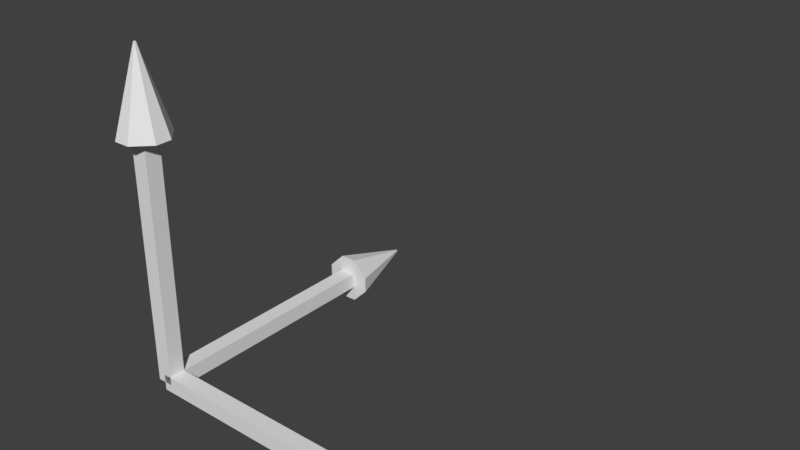 # Source: Gizmo.blend  (saved by Blender 2.79.0; exported with 4.5.12 LTS)
import bpy
from mathutils import Matrix  # noqa: F401  (used for matrix-valued properties, if any)

bpy.ops.wm.read_factory_settings(use_empty=True)
scene = bpy.context.scene
scene.name = 'Scene'

# ---- collections
col_collection_1 = bpy.data.collections.new('Collection 1'); scene.collection.children.link(col_collection_1)

# ---- materials (node trees are filled in below, after node groups)
mat_material = bpy.data.materials.new('Material')
mat_material.alpha_threshold = 0.0
mat_material.use_transparent_shadow = False
mat_material.roughness = 0.5
mat_material.line_color = (0.0, 0.0, 0.0, 1.0)

# ---- material node trees

# ---- world
world_world = bpy.data.worlds.new('World'); scene.world = world_world
world_world.color = (0.05088, 0.05088, 0.05088)
world_world.use_sun_shadow = False
world_world.sun_shadow_jitter_overblur = 0.0
world_world.cycles.sampling_method = 'MANUAL'

# ---- meshes
me_cube_002 = bpy.data.meshes.new('Cube.002')
me_cube_002.from_pydata([(0.005, 2.0, -0.005), (0.05, 0.0, -0.05), (-0.05, 1.192e-07, -0.05), (-0.005, 2.0, -0.005), (0.005, 2.0, 0.005), (0.05, -5.96e-07, 0.05), (-0.05, 3.576e-07, 0.05), (-0.005, 2.0, 0.005), (0.05, 1.5, -0.05), (-0.05, 1.5, -0.05), (0.05, 1.5, 0.05), (-0.05, 1.5, 0.05), (-0.15, 1.5, -0.05), (-0.15, 1.5, 0.05), (0.15, 1.5, -0.05), (0.15, 1.5, 0.05), (0.05, 1.5, 0.15), (-0.05, 1.5, 0.15), (0.05, 1.5, -0.15), (-0.05, 1.5, -0.15)], [], [(8, 1, 2, 9), (10, 11, 6, 5), (8, 10, 5, 1), (1, 5, 6, 2), (9, 11, 7, 3), (4, 0, 3, 7), (2, 6, 11, 9), (0, 4, 10, 8), (4, 7, 11, 10), (0, 8, 9, 3), (9, 11, 13, 12), (8, 10, 15, 14), (10, 11, 17, 16), (9, 8, 18, 19), (10, 16, 15), (13, 11, 17), (9, 12, 19), (8, 14, 18), (17, 7, 4, 16), (4, 15, 14, 0), (0, 3, 19, 18), (3, 12, 13, 7), (15, 16, 4), (13, 17, 7), (12, 3, 19), (14, 0, 18)])
me_cube_002.materials.append(mat_material)
me_cube_002.use_remesh_preserve_volume = False
me_cube_002.use_remesh_preserve_attributes = False
me_cube_002.use_mirror_vertex_groups = False
me_cube_002.update()
me_cube_001 = bpy.data.meshes.new('Cube.001')
me_cube_001.from_pydata([(0.005, 2.0, -0.005), (0.05, 0.0, -0.05), (-0.05, 1.192e-07, -0.05), (-0.005, 2.0, -0.005), (0.005, 2.0, 0.005), (0.05, -5.96e-07, 0.05), (-0.05, 3.576e-07, 0.05), (-0.005, 2.0, 0.005), (0.05, 1.5, -0.05), (-0.05, 1.5, -0.05), (0.05, 1.5, 0.05), (-0.05, 1.5, 0.05), (-0.15, 1.5, -0.05), (-0.15, 1.5, 0.05), (0.15, 1.5, -0.05), (0.15, 1.5, 0.05), (0.05, 1.5, 0.15), (-0.05, 1.5, 0.15), (0.05, 1.5, -0.15), (-0.05, 1.5, -0.15)], [], [(8, 1, 2, 9), (10, 11, 6, 5), (8, 10, 5, 1), (1, 5, 6, 2), (9, 11, 7, 3), (4, 0, 3, 7), (2, 6, 11, 9), (0, 4, 10, 8), (4, 7, 11, 10), (0, 8, 9, 3), (9, 11, 13, 12), (8, 10, 15, 14), (10, 11, 17, 16), (9, 8, 18, 19), (10, 16, 15), (13, 11, 17), (9, 12, 19), (8, 14, 18), (17, 7, 4, 16), (4, 15, 14, 0), (0, 3, 19, 18), (3, 12, 13, 7), (15, 16, 4), (13, 17, 7), (12, 3, 19), (14, 0, 18)])
me_cube_001.materials.append(mat_material)
me_cube_001.use_remesh_preserve_volume = False
me_cube_001.use_remesh_preserve_attributes = False
me_cube_001.use_mirror_vertex_groups = False
me_cube_001.update()
me_cube = bpy.data.meshes.new('Cube')
me_cube.from_pydata([(0.005, 2.0, -0.005), (0.05, 0.0, -0.05), (-0.05, 1.192e-07, -0.05), (-0.005, 2.0, -0.005), (0.005, 2.0, 0.005), (0.05, -5.96e-07, 0.05), (-0.05, 3.576e-07, 0.05), (-0.005, 2.0, 0.005), (0.05, 1.5, -0.05), (-0.05, 1.5, -0.05), (0.05, 1.5, 0.05), (-0.05, 1.5, 0.05), (-0.15, 1.5, -0.05), (-0.15, 1.5, 0.05), (0.15, 1.5, -0.05), (0.15, 1.5, 0.05), (0.05, 1.5, 0.15), (-0.05, 1.5, 0.15), (0.05, 1.5, -0.15), (-0.05, 1.5, -0.15)], [], [(8, 1, 2, 9), (10, 11, 6, 5), (8, 10, 5, 1), (1, 5, 6, 2), (9, 11, 7, 3), (4, 0, 3, 7), (2, 6, 11, 9), (0, 4, 10, 8), (4, 7, 11, 10), (0, 8, 9, 3), (9, 11, 13, 12), (8, 10, 15, 14), (10, 11, 17, 16), (9, 8, 18, 19), (10, 16, 15), (13, 11, 17), (9, 12, 19), (8, 14, 18), (17, 7, 4, 16), (4, 15, 14, 0), (0, 3, 19, 18), (3, 12, 13, 7), (15, 16, 4), (13, 17, 7), (12, 3, 19), (14, 0, 18)])
me_cube.materials.append(mat_material)
me_cube.use_remesh_preserve_volume = False
me_cube.use_remesh_preserve_attributes = False
me_cube.use_mirror_vertex_groups = False
me_cube.update()

# ---- objects
ob_cube_002 = bpy.data.objects.new('Cube.002', me_cube_002)
ob_cube_001 = bpy.data.objects.new('Cube.001', me_cube_001)
ob_cube = bpy.data.objects.new('Cube', me_cube)

# ---- transforms, parenting, visibility, modifiers, constraints
ob_cube_002.location = (0.0, 0.0, 0.0)
ob_cube_002.rotation_euler = (1.571, -7.55e-08, -1.571)
ob_cube_002.lock_rotations_4d = False
ob_cube_002.empty_display_type = 'ARROWS'
ob_cube_002.lineart.crease_threshold = 0.0
ob_cube_001.location = (0.0, 0.0, 0.0)
ob_cube_001.rotation_euler = (0.0, -0.0, -1.571)
ob_cube_001.lock_rotations_4d = False
ob_cube_001.empty_display_type = 'ARROWS'
ob_cube_001.lineart.crease_threshold = 0.0
ob_cube.location = (0.0, 0.0, 0.0)
ob_cube.lock_rotations_4d = False
ob_cube.empty_display_type = 'ARROWS'
ob_cube.lineart.crease_threshold = 0.0

# ---- collection membership
col_collection_1.objects.link(ob_cube_002)
col_collection_1.objects.link(ob_cube_001)
col_collection_1.objects.link(ob_cube)

# ---- scene / render settings (as saved in the file)
scene.frame_start = 1; scene.frame_end = 250; scene.frame_set(1)
scene.render.engine = 'BLENDER_EEVEE_NEXT'
scene.render.resolution_percentage = 50
scene.render.dither_intensity = 0.0
scene.cycles.use_denoising = False
scene.cycles.samples = 128
scene.cycles.sampling_pattern = 'TABULATED_SOBOL'
scene.cycles.use_adaptive_sampling = False
scene.cycles.use_light_tree = False
scene.cycles.blur_glossy = 0.0
scene.cycles.sample_clamp_indirect = 0.0
scene.view_settings.view_transform = 'Standard'
bpy.context.view_layer.update()

# ---- added for rendering (the .blend has no active camera and no usable light): camera, sun
cam_auto = bpy.data.cameras.new('AutoCamera')
cam_auto.lens = 50.0
cam_auto.sensor_width = 36.0
cam_auto.clip_end = 1000.0
ob_auto_camera = bpy.data.objects.new('AutoCamera', cam_auto)
scene.collection.objects.link(ob_auto_camera)
ob_auto_camera.location = (4.37045, -3.20954, 3.68136)
ob_auto_camera.rotation_euler = (1.09748, -7.21219e-08, 0.694738)
scene.camera = ob_auto_camera
light_auto_sun = bpy.data.lights.new('AutoSun', 'SUN')
light_auto_sun.energy = 3.0
light_auto_sun.angle = 0.0523599
ob_auto_sun = bpy.data.objects.new('AutoSun', light_auto_sun)
scene.collection.objects.link(ob_auto_sun)
ob_auto_sun.rotation_euler = (0.872665, 0.174533, 0.523599)
bpy.context.view_layer.update()
